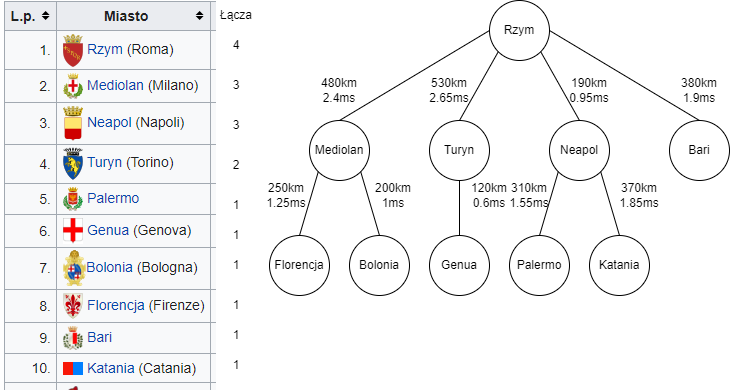

The diagram above was exported from draw.io. Its source (the exported page's mxGraphModel, read from the mxfile embedded in the PNG):
<mxGraphModel dx="813" dy="435" grid="1" gridSize="10" guides="1" tooltips="1" connect="1" arrows="1" fold="1" page="1" pageScale="1" pageWidth="827" pageHeight="1169" math="0" shadow="0">
  <root>
    <mxCell id="0" />
    <mxCell id="1" parent="0" />
    <mxCell id="Z-7wWN_23Es9DE_8rCB4-1" value="Neapol" style="ellipse;whiteSpace=wrap;html=1;" parent="1" vertex="1">
      <mxGeometry x="570" y="130" width="60" height="60" as="geometry" />
    </mxCell>
    <mxCell id="Z-7wWN_23Es9DE_8rCB4-2" value="Palermo" style="ellipse;whiteSpace=wrap;html=1;" parent="1" vertex="1">
      <mxGeometry x="530" y="245" width="60" height="60" as="geometry" />
    </mxCell>
    <mxCell id="Z-7wWN_23Es9DE_8rCB4-3" value="Mediolan" style="ellipse;whiteSpace=wrap;html=1;" parent="1" vertex="1">
      <mxGeometry x="330" y="130" width="60" height="60" as="geometry" />
    </mxCell>
    <mxCell id="Z-7wWN_23Es9DE_8rCB4-4" value="Turyn" style="ellipse;whiteSpace=wrap;html=1;" parent="1" vertex="1">
      <mxGeometry x="450" y="130" width="60" height="60" as="geometry" />
    </mxCell>
    <mxCell id="Z-7wWN_23Es9DE_8rCB4-5" value="Bolonia" style="ellipse;whiteSpace=wrap;html=1;" parent="1" vertex="1">
      <mxGeometry x="370" y="245" width="60" height="60" as="geometry" />
    </mxCell>
    <mxCell id="Z-7wWN_23Es9DE_8rCB4-6" value="Bari" style="ellipse;whiteSpace=wrap;html=1;" parent="1" vertex="1">
      <mxGeometry x="690" y="130" width="60" height="60" as="geometry" />
    </mxCell>
    <mxCell id="Z-7wWN_23Es9DE_8rCB4-7" value="Katania" style="ellipse;whiteSpace=wrap;html=1;" parent="1" vertex="1">
      <mxGeometry x="610" y="245" width="60" height="60" as="geometry" />
    </mxCell>
    <mxCell id="Z-7wWN_23Es9DE_8rCB4-8" value="Rzym" style="ellipse;whiteSpace=wrap;html=1;" parent="1" vertex="1">
      <mxGeometry x="510" y="10" width="60" height="60" as="geometry" />
    </mxCell>
    <mxCell id="Z-7wWN_23Es9DE_8rCB4-9" value="Florencja" style="ellipse;whiteSpace=wrap;html=1;" parent="1" vertex="1">
      <mxGeometry x="290" y="245" width="60" height="60" as="geometry" />
    </mxCell>
    <mxCell id="Z-7wWN_23Es9DE_8rCB4-10" value="Genua" style="ellipse;whiteSpace=wrap;html=1;" parent="1" vertex="1">
      <mxGeometry x="450" y="245" width="60" height="60" as="geometry" />
    </mxCell>
    <mxCell id="Z-7wWN_23Es9DE_8rCB4-28" value="" style="shape=image;verticalLabelPosition=bottom;labelBackgroundColor=default;verticalAlign=top;aspect=fixed;imageAspect=0;image=data:image/png,(base64 omitted: 34220 chars);" parent="1" vertex="1">
      <mxGeometry x="21" y="10" width="216" height="390" as="geometry" />
    </mxCell>
    <mxCell id="Z-7wWN_23Es9DE_8rCB4-29" value="4" style="text;html=1;strokeColor=none;fillColor=none;align=center;verticalAlign=middle;whiteSpace=wrap;rounded=0;" parent="1" vertex="1">
      <mxGeometry x="227" y="40" width="60" height="30" as="geometry" />
    </mxCell>
    <mxCell id="Z-7wWN_23Es9DE_8rCB4-30" value="3" style="text;html=1;strokeColor=none;fillColor=none;align=center;verticalAlign=middle;whiteSpace=wrap;rounded=0;" parent="1" vertex="1">
      <mxGeometry x="227" y="80" width="60" height="30" as="geometry" />
    </mxCell>
    <mxCell id="Z-7wWN_23Es9DE_8rCB4-31" value="3" style="text;html=1;strokeColor=none;fillColor=none;align=center;verticalAlign=middle;whiteSpace=wrap;rounded=0;" parent="1" vertex="1">
      <mxGeometry x="227" y="120" width="60" height="30" as="geometry" />
    </mxCell>
    <mxCell id="Z-7wWN_23Es9DE_8rCB4-32" value="2" style="text;html=1;strokeColor=none;fillColor=none;align=center;verticalAlign=middle;whiteSpace=wrap;rounded=0;" parent="1" vertex="1">
      <mxGeometry x="227" y="160" width="60" height="30" as="geometry" />
    </mxCell>
    <mxCell id="Z-7wWN_23Es9DE_8rCB4-33" value="1" style="text;html=1;strokeColor=none;fillColor=none;align=center;verticalAlign=middle;whiteSpace=wrap;rounded=0;" parent="1" vertex="1">
      <mxGeometry x="227" y="200" width="60" height="30" as="geometry" />
    </mxCell>
    <mxCell id="Z-7wWN_23Es9DE_8rCB4-34" value="1" style="text;html=1;strokeColor=none;fillColor=none;align=center;verticalAlign=middle;whiteSpace=wrap;rounded=0;" parent="1" vertex="1">
      <mxGeometry x="227" y="230" width="60" height="30" as="geometry" />
    </mxCell>
    <mxCell id="Z-7wWN_23Es9DE_8rCB4-35" value="1" style="text;html=1;strokeColor=none;fillColor=none;align=center;verticalAlign=middle;whiteSpace=wrap;rounded=0;" parent="1" vertex="1">
      <mxGeometry x="227" y="260" width="60" height="30" as="geometry" />
    </mxCell>
    <mxCell id="Z-7wWN_23Es9DE_8rCB4-36" value="1" style="text;html=1;strokeColor=none;fillColor=none;align=center;verticalAlign=middle;whiteSpace=wrap;rounded=0;" parent="1" vertex="1">
      <mxGeometry x="227" y="300" width="60" height="30" as="geometry" />
    </mxCell>
    <mxCell id="Z-7wWN_23Es9DE_8rCB4-37" value="1" style="text;html=1;strokeColor=none;fillColor=none;align=center;verticalAlign=middle;whiteSpace=wrap;rounded=0;" parent="1" vertex="1">
      <mxGeometry x="227" y="330" width="60" height="30" as="geometry" />
    </mxCell>
    <mxCell id="Z-7wWN_23Es9DE_8rCB4-38" value="1" style="text;html=1;strokeColor=none;fillColor=none;align=center;verticalAlign=middle;whiteSpace=wrap;rounded=0;" parent="1" vertex="1">
      <mxGeometry x="227" y="360" width="60" height="30" as="geometry" />
    </mxCell>
    <mxCell id="Z-7wWN_23Es9DE_8rCB4-41" value="Łącza" style="text;html=1;strokeColor=none;fillColor=none;align=center;verticalAlign=middle;whiteSpace=wrap;rounded=0;" parent="1" vertex="1">
      <mxGeometry x="227" y="10" width="60" height="30" as="geometry" />
    </mxCell>
    <mxCell id="_axVTOTUAdAT2XO5q4dT-2" value="" style="endArrow=none;html=1;rounded=0;entryX=0;entryY=0.5;entryDx=0;entryDy=0;exitX=0.5;exitY=0;exitDx=0;exitDy=0;" parent="1" source="Z-7wWN_23Es9DE_8rCB4-3" target="Z-7wWN_23Es9DE_8rCB4-8" edge="1">
      <mxGeometry width="50" height="50" relative="1" as="geometry">
        <mxPoint x="477" y="320" as="sourcePoint" />
        <mxPoint x="527" y="270" as="targetPoint" />
      </mxGeometry>
    </mxCell>
    <mxCell id="_axVTOTUAdAT2XO5q4dT-3" value="" style="endArrow=none;html=1;rounded=0;entryX=0;entryY=1;entryDx=0;entryDy=0;exitX=0.5;exitY=0;exitDx=0;exitDy=0;" parent="1" source="Z-7wWN_23Es9DE_8rCB4-4" target="Z-7wWN_23Es9DE_8rCB4-8" edge="1">
      <mxGeometry width="50" height="50" relative="1" as="geometry">
        <mxPoint x="477" y="320" as="sourcePoint" />
        <mxPoint x="527" y="270" as="targetPoint" />
      </mxGeometry>
    </mxCell>
    <mxCell id="_axVTOTUAdAT2XO5q4dT-4" value="" style="endArrow=none;html=1;rounded=0;entryX=1;entryY=1;entryDx=0;entryDy=0;exitX=0.5;exitY=0;exitDx=0;exitDy=0;" parent="1" source="Z-7wWN_23Es9DE_8rCB4-1" target="Z-7wWN_23Es9DE_8rCB4-8" edge="1">
      <mxGeometry width="50" height="50" relative="1" as="geometry">
        <mxPoint x="477" y="320" as="sourcePoint" />
        <mxPoint x="527" y="270" as="targetPoint" />
      </mxGeometry>
    </mxCell>
    <mxCell id="_axVTOTUAdAT2XO5q4dT-7" value="" style="endArrow=none;html=1;rounded=0;exitX=0.5;exitY=0;exitDx=0;exitDy=0;entryX=0;entryY=1;entryDx=0;entryDy=0;" parent="1" source="Z-7wWN_23Es9DE_8rCB4-9" target="Z-7wWN_23Es9DE_8rCB4-3" edge="1">
      <mxGeometry width="50" height="50" relative="1" as="geometry">
        <mxPoint x="390" y="330" as="sourcePoint" />
        <mxPoint x="440" y="280" as="targetPoint" />
      </mxGeometry>
    </mxCell>
    <mxCell id="_axVTOTUAdAT2XO5q4dT-8" value="" style="endArrow=none;html=1;rounded=0;entryX=0.5;entryY=0;entryDx=0;entryDy=0;exitX=1;exitY=1;exitDx=0;exitDy=0;" parent="1" source="Z-7wWN_23Es9DE_8rCB4-3" target="Z-7wWN_23Es9DE_8rCB4-5" edge="1">
      <mxGeometry width="50" height="50" relative="1" as="geometry">
        <mxPoint x="390" y="330" as="sourcePoint" />
        <mxPoint x="440" y="280" as="targetPoint" />
      </mxGeometry>
    </mxCell>
    <mxCell id="_axVTOTUAdAT2XO5q4dT-9" value="" style="endArrow=none;html=1;rounded=0;entryX=0.5;entryY=0;entryDx=0;entryDy=0;exitX=0.5;exitY=1;exitDx=0;exitDy=0;" parent="1" source="Z-7wWN_23Es9DE_8rCB4-4" target="Z-7wWN_23Es9DE_8rCB4-10" edge="1">
      <mxGeometry width="50" height="50" relative="1" as="geometry">
        <mxPoint x="390" y="330" as="sourcePoint" />
        <mxPoint x="440" y="280" as="targetPoint" />
      </mxGeometry>
    </mxCell>
    <mxCell id="_axVTOTUAdAT2XO5q4dT-10" value="" style="endArrow=none;html=1;rounded=0;entryX=0.5;entryY=0;entryDx=0;entryDy=0;exitX=0;exitY=1;exitDx=0;exitDy=0;" parent="1" source="Z-7wWN_23Es9DE_8rCB4-1" target="Z-7wWN_23Es9DE_8rCB4-2" edge="1">
      <mxGeometry width="50" height="50" relative="1" as="geometry">
        <mxPoint x="390" y="330" as="sourcePoint" />
        <mxPoint x="440" y="280" as="targetPoint" />
      </mxGeometry>
    </mxCell>
    <mxCell id="_axVTOTUAdAT2XO5q4dT-11" value="" style="endArrow=none;html=1;rounded=0;entryX=0.5;entryY=0;entryDx=0;entryDy=0;exitX=1;exitY=1;exitDx=0;exitDy=0;" parent="1" source="Z-7wWN_23Es9DE_8rCB4-1" target="Z-7wWN_23Es9DE_8rCB4-7" edge="1">
      <mxGeometry width="50" height="50" relative="1" as="geometry">
        <mxPoint x="390" y="330" as="sourcePoint" />
        <mxPoint x="440" y="280" as="targetPoint" />
      </mxGeometry>
    </mxCell>
    <mxCell id="_axVTOTUAdAT2XO5q4dT-12" value="" style="endArrow=none;html=1;rounded=0;entryX=1;entryY=0.5;entryDx=0;entryDy=0;exitX=0.5;exitY=0;exitDx=0;exitDy=0;" parent="1" source="Z-7wWN_23Es9DE_8rCB4-6" target="Z-7wWN_23Es9DE_8rCB4-8" edge="1">
      <mxGeometry width="50" height="50" relative="1" as="geometry">
        <mxPoint x="390" y="330" as="sourcePoint" />
        <mxPoint x="440" y="280" as="targetPoint" />
      </mxGeometry>
    </mxCell>
    <mxCell id="QeOiyKlIKX0v2FstOMw7-1" value="480km&lt;br&gt;2.4ms" style="text;html=1;strokeColor=none;fillColor=none;align=center;verticalAlign=middle;whiteSpace=wrap;rounded=0;" parent="1" vertex="1">
      <mxGeometry x="340" y="90" width="40" height="20" as="geometry" />
    </mxCell>
    <mxCell id="QeOiyKlIKX0v2FstOMw7-2" value="530km&lt;br&gt;2.65ms" style="text;html=1;strokeColor=none;fillColor=none;align=center;verticalAlign=middle;whiteSpace=wrap;rounded=0;" parent="1" vertex="1">
      <mxGeometry x="450" y="90" width="40" height="20" as="geometry" />
    </mxCell>
    <mxCell id="QeOiyKlIKX0v2FstOMw7-3" value="190km&lt;br&gt;0.95ms" style="text;html=1;strokeColor=none;fillColor=none;align=center;verticalAlign=middle;whiteSpace=wrap;rounded=0;" parent="1" vertex="1">
      <mxGeometry x="590" y="90" width="40" height="20" as="geometry" />
    </mxCell>
    <mxCell id="QeOiyKlIKX0v2FstOMw7-4" value="380km&lt;br&gt;1.9ms" style="text;html=1;strokeColor=none;fillColor=none;align=center;verticalAlign=middle;whiteSpace=wrap;rounded=0;" parent="1" vertex="1">
      <mxGeometry x="700" y="90" width="40" height="20" as="geometry" />
    </mxCell>
    <mxCell id="QeOiyKlIKX0v2FstOMw7-5" value="250km&lt;br&gt;1.25ms" style="text;html=1;strokeColor=none;fillColor=none;align=center;verticalAlign=middle;whiteSpace=wrap;rounded=0;" parent="1" vertex="1">
      <mxGeometry x="287" y="195" width="40" height="20" as="geometry" />
    </mxCell>
    <mxCell id="QeOiyKlIKX0v2FstOMw7-6" value="200km&lt;br&gt;1ms" style="text;html=1;strokeColor=none;fillColor=none;align=center;verticalAlign=middle;whiteSpace=wrap;rounded=0;" parent="1" vertex="1">
      <mxGeometry x="394" y="195" width="40" height="20" as="geometry" />
    </mxCell>
    <mxCell id="QeOiyKlIKX0v2FstOMw7-7" value="120km&lt;br&gt;0.6ms" style="text;html=1;strokeColor=none;fillColor=none;align=center;verticalAlign=middle;whiteSpace=wrap;rounded=0;" parent="1" vertex="1">
      <mxGeometry x="490" y="195" width="40" height="20" as="geometry" />
    </mxCell>
    <mxCell id="QeOiyKlIKX0v2FstOMw7-8" value="310km&lt;br&gt;1.55ms" style="text;html=1;strokeColor=none;fillColor=none;align=center;verticalAlign=middle;whiteSpace=wrap;rounded=0;" parent="1" vertex="1">
      <mxGeometry x="530" y="195" width="40" height="20" as="geometry" />
    </mxCell>
    <mxCell id="QeOiyKlIKX0v2FstOMw7-9" value="370km&lt;br&gt;1.85ms" style="text;html=1;strokeColor=none;fillColor=none;align=center;verticalAlign=middle;whiteSpace=wrap;rounded=0;" parent="1" vertex="1">
      <mxGeometry x="640" y="195" width="40" height="20" as="geometry" />
    </mxCell>
  </root>
</mxGraphModel>